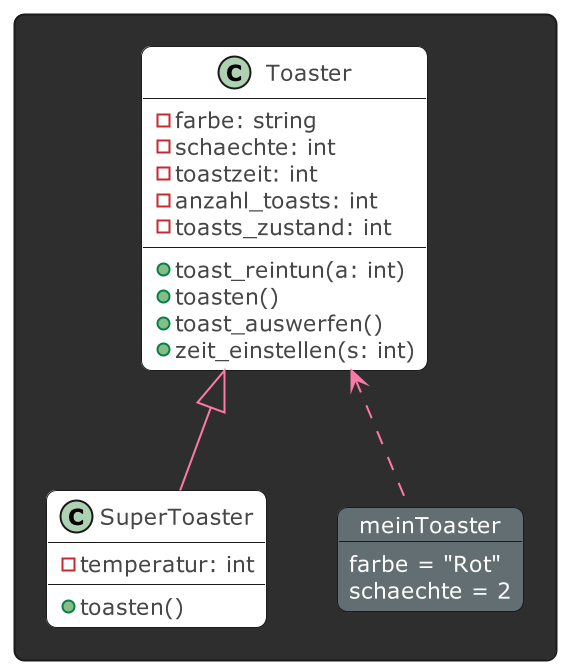

The diagram above was rendered by PlantUML. Its source (embedded in the PNG):
@startuml Lernjob 3.5

!theme reddress-darkgreen
scale 2
skinparam {
    TitleFontColor #FFFFFF
    Shadowing false
    ArrowFontColor #FFFFFF
    ArrowFontSize 15
    ArrowColor #fd79a8
    roundcorner 10
    BackgroundColor #FFFFFFF
    ClassHeaderBackgroundColor #9E1981
    ClassBackgroundColor #FFFFFF
    ClassAttributeFontColor #464646
    ObjectAttributeFontColor #FFFFFF
    ObjectBackgroundColor #636e72
}

rectangle {
    ' Classes
    class Toaster {
        -farbe: string
        -schaechte: int
        -toastzeit: int 
        -anzahl_toasts: int
        -toasts_zustand: int

        +toast_reintun(a: int)
        +toasten()
        +toast_auswerfen()
        +zeit_einstellen(s: int)
    }
    class SuperToaster {
        -temperatur: int
        +toasten()
    }

    ' Inheritance
    Toaster <|-- SuperToaster

    ' Object creations
    object meinToaster {
        farbe = "Rot"
        schaechte = 2
    }


    ' Object associations
    Toaster <.. meinToaster
}
@enduml